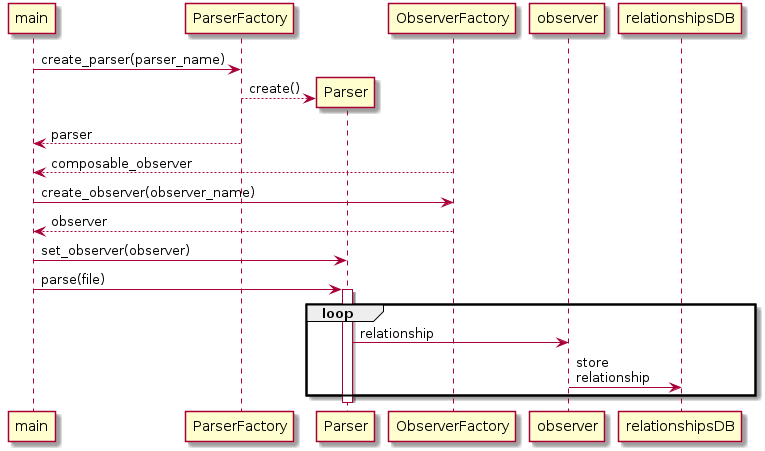

The diagram above was rendered by PlantUML. Its source (embedded in the PNG):
@startuml
participant main
participant "ParserFactory" as PF
main -> PF: create_parser(parser_name)
create "Parser" as Parser
PF --> Parser: create()

PF --> main: parser

ObserverFactory --> main: composable_observer

main -> ObserverFactory: create_observer(observer_name)
ObserverFactory --> main: observer

main -> Parser: set_observer(observer)
main -> Parser: parse(file)
activate Parser

loop
    Parser -> observer: relationship
    observer -> relationshipsDB: store\nrelationship
end
deactivate Parser
@enduml